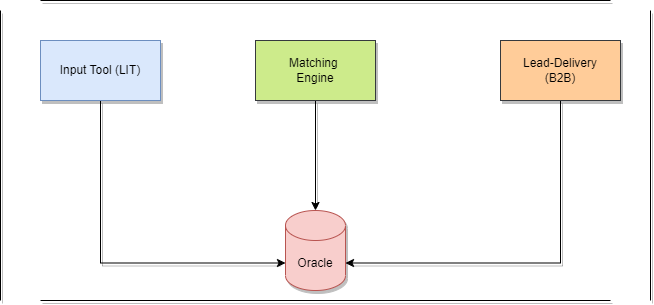

The diagram above was exported from draw.io. Its source (the exported page's mxGraphModel, read from the mxfile embedded in the PNG):
<mxGraphModel dx="1422" dy="699" grid="1" gridSize="10" guides="1" tooltips="1" connect="1" arrows="1" fold="1" page="1" pageScale="1" pageWidth="850" pageHeight="1100" math="0" shadow="0">
  <root>
    <mxCell id="0" />
    <mxCell id="1" parent="0" />
    <mxCell id="2v8lOpRGK95GOQI57H7r-1" value="Oracle" style="shape=cylinder3;whiteSpace=wrap;html=1;boundedLbl=1;backgroundOutline=1;size=15;shadow=1;fillColor=#f8cecc;strokeColor=#b85450;" vertex="1" parent="1">
      <mxGeometry x="365" y="340" width="60" height="80" as="geometry" />
    </mxCell>
    <mxCell id="2v8lOpRGK95GOQI57H7r-5" style="edgeStyle=orthogonalEdgeStyle;rounded=0;orthogonalLoop=1;jettySize=auto;html=1;entryX=0;entryY=0;entryDx=0;entryDy=52.5;entryPerimeter=0;exitX=0.5;exitY=1;exitDx=0;exitDy=0;shadow=1;" edge="1" parent="1" source="2v8lOpRGK95GOQI57H7r-2" target="2v8lOpRGK95GOQI57H7r-1">
      <mxGeometry relative="1" as="geometry" />
    </mxCell>
    <mxCell id="2v8lOpRGK95GOQI57H7r-2" value="Input Tool (LIT)" style="rounded=0;whiteSpace=wrap;html=1;shadow=1;fillColor=#dae8fc;strokeColor=#6c8ebf;" vertex="1" parent="1">
      <mxGeometry x="120" y="170" width="120" height="60" as="geometry" />
    </mxCell>
    <mxCell id="2v8lOpRGK95GOQI57H7r-6" style="edgeStyle=orthogonalEdgeStyle;rounded=0;orthogonalLoop=1;jettySize=auto;html=1;entryX=0.5;entryY=0;entryDx=0;entryDy=0;entryPerimeter=0;shadow=1;" edge="1" parent="1" source="2v8lOpRGK95GOQI57H7r-3" target="2v8lOpRGK95GOQI57H7r-1">
      <mxGeometry relative="1" as="geometry" />
    </mxCell>
    <mxCell id="2v8lOpRGK95GOQI57H7r-3" value="Matching&amp;nbsp;&lt;br&gt;Engine" style="rounded=0;whiteSpace=wrap;html=1;shadow=1;fillColor=#cdeb8b;strokeColor=#36393d;" vertex="1" parent="1">
      <mxGeometry x="335" y="170" width="120" height="60" as="geometry" />
    </mxCell>
    <mxCell id="2v8lOpRGK95GOQI57H7r-7" style="edgeStyle=orthogonalEdgeStyle;rounded=0;orthogonalLoop=1;jettySize=auto;html=1;exitX=0.5;exitY=1;exitDx=0;exitDy=0;entryX=1;entryY=0;entryDx=0;entryDy=52.5;entryPerimeter=0;shadow=1;" edge="1" parent="1" source="2v8lOpRGK95GOQI57H7r-4" target="2v8lOpRGK95GOQI57H7r-1">
      <mxGeometry relative="1" as="geometry">
        <mxPoint x="460" y="390" as="targetPoint" />
      </mxGeometry>
    </mxCell>
    <mxCell id="2v8lOpRGK95GOQI57H7r-4" value="Lead-Delivery&lt;br&gt;(B2B)" style="rounded=0;whiteSpace=wrap;html=1;shadow=1;fillColor=#ffcc99;strokeColor=#36393d;" vertex="1" parent="1">
      <mxGeometry x="580" y="170" width="120" height="60" as="geometry" />
    </mxCell>
    <mxCell id="2v8lOpRGK95GOQI57H7r-9" value="" style="endArrow=none;html=1;rounded=0;shadow=1;" edge="1" parent="1">
      <mxGeometry width="50" height="50" relative="1" as="geometry">
        <mxPoint x="120" y="130" as="sourcePoint" />
        <mxPoint x="690" y="130" as="targetPoint" />
      </mxGeometry>
    </mxCell>
    <mxCell id="2v8lOpRGK95GOQI57H7r-10" value="" style="endArrow=none;html=1;rounded=0;shadow=1;" edge="1" parent="1">
      <mxGeometry width="50" height="50" relative="1" as="geometry">
        <mxPoint x="120" y="430" as="sourcePoint" />
        <mxPoint x="690" y="430" as="targetPoint" />
      </mxGeometry>
    </mxCell>
    <mxCell id="2v8lOpRGK95GOQI57H7r-11" value="" style="endArrow=none;html=1;rounded=0;shadow=1;" edge="1" parent="1">
      <mxGeometry width="50" height="50" relative="1" as="geometry">
        <mxPoint x="80" y="140" as="sourcePoint" />
        <mxPoint x="80" y="430" as="targetPoint" />
      </mxGeometry>
    </mxCell>
    <mxCell id="2v8lOpRGK95GOQI57H7r-12" value="" style="endArrow=none;html=1;rounded=0;shadow=1;" edge="1" parent="1">
      <mxGeometry width="50" height="50" relative="1" as="geometry">
        <mxPoint x="730" y="140" as="sourcePoint" />
        <mxPoint x="730" y="430" as="targetPoint" />
      </mxGeometry>
    </mxCell>
  </root>
</mxGraphModel>